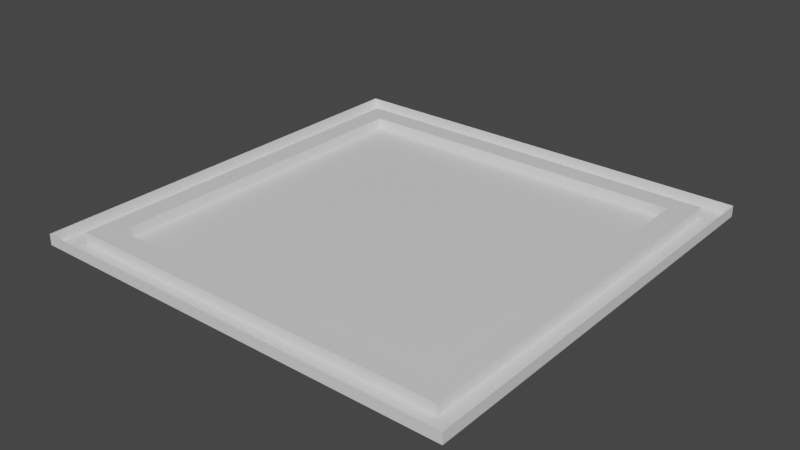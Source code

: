 # Source: Ceiling.blend  (saved by Blender 2.92.15; exported with 4.5.12 LTS)
import bpy
from mathutils import Matrix  # noqa: F401  (used for matrix-valued properties, if any)

bpy.ops.wm.read_factory_settings(use_empty=True)
scene = bpy.context.scene
scene.name = 'Scene'

# ---- collections
col_collection = bpy.data.collections.new('Collection'); scene.collection.children.link(col_collection)

# ---- materials (node trees are filled in below, after node groups)
mat_material = bpy.data.materials.new('Material')
mat_material.alpha_threshold = 0.0
mat_material.use_transparent_shadow = False
mat_material.line_color = (0.0, 0.0, 0.0, 1.0)

# ---- material node trees
mat_material.use_nodes = True; mat_material.node_tree.nodes.clear()
_N = mat_material.node_tree.nodes; _L = mat_material.node_tree.links
n0 = _N.new('ShaderNodeOutputMaterial'); n0.name = 'Material Output'; n0.location = (300, 300)
n1 = _N.new('ShaderNodeBsdfPrincipled'); n1.name = 'Principled BSDF'; n1.location = (10, 300)
n1.distribution = 'GGX'
n1.subsurface_method = 'BURLEY'
n1.inputs[2].default_value = 0.4
n1.inputs[3].default_value = 1.45
n1.inputs[27].default_value = (0.0, 0.0, 0.0, 1.0)
n1.inputs[28].default_value = 1.0
_L.new(n1.outputs[0], n0.inputs[0])
n0.is_active_output = True

# ---- world
world_world = bpy.data.worlds.new('World'); scene.world = world_world
world_world.use_nodes = True; world_world.node_tree.nodes.clear()
_N = world_world.node_tree.nodes; _L = world_world.node_tree.links
n0 = _N.new('ShaderNodeOutputWorld'); n0.name = 'World Output'; n0.location = (300, 300)
n1 = _N.new('ShaderNodeBackground'); n1.name = 'Background'; n1.location = (10, 300)
n1.inputs[0].default_value = (0.05088, 0.05088, 0.05088, 1.0)
_L.new(n1.outputs[0], n0.inputs[0])
n0.is_active_output = True
world_world.color = (0.05088, 0.05088, 0.05088)
world_world.use_sun_shadow = False
world_world.sun_shadow_jitter_overblur = 0.0

# ---- meshes
me_cube = bpy.data.meshes.new('Cube')
me_cube.from_pydata([(1.0, 1.0, 1.0), (1.0, -1.0, 1.0), (-1.0, 1.0, 1.0), (-1.0, -1.0, 1.0), (0.8, -0.8, 1.0), (-0.8, -0.8, 1.0), (0.8, 0.8, 1.0), (-0.8, 0.8, 1.0), (0.9, -0.9, 0.9), (-0.9, -0.9, 0.9), (0.9, 0.9, 0.9), (-0.9, 0.9, 0.9), (1.0, -1.0, 0.9), (-1.0, -1.0, 0.9), (1.0, 1.0, 0.9), (-1.0, 1.0, 0.9), (0.9, -0.9, 1.0), (-0.9, -0.9, 1.0), (0.9, 0.9, 1.0), (-0.9, 0.9, 1.0), (0.8, -0.8, 0.9), (-0.8, -0.8, 0.9), (0.8, 0.8, 0.9), (-0.8, 0.8, 0.9)], [], [(5, 7, 23, 21), (0, 1, 12, 14), (17, 16, 8, 9), (3, 2, 15, 13), (18, 19, 11, 10), (9, 8, 12, 13), (8, 10, 14, 12), (11, 9, 13, 15), (10, 11, 15, 14), (19, 17, 9, 11), (2, 0, 14, 15), (16, 18, 10, 8), (1, 3, 13, 12), (5, 4, 16, 17), (4, 6, 18, 16), (7, 5, 17, 19), (6, 7, 19, 18), (22, 20, 21, 23), (4, 5, 21, 20), (7, 6, 22, 23), (6, 4, 20, 22)])
_uv = me_cube.uv_layers.new(name='UVMap')
_uv.uv.foreach_set('vector', [0.85, 0.725, 0.85, 0.525, 0.85, 0.525, 0.85, 0.725, 0.0, 0.0, 0.0, 0.0, 0.0, 0.0, 0.0, 0.0, 0.8625, 0.7375, 0.6375, 0.7375, 0.6375, 0.7375, 0.8625, 0.7375, 0.0, 0.0, 0.0, 0.0, 0.0, 0.0, 0.0, 0.0, 0.6375, 0.5125, 0.8625, 0.5125, 0.8625, 0.5125, 0.6375, 0.5125, 0.8625, 0.7375, 0.6375, 0.7375, 0.625, 0.75, 0.875, 0.75, 0.6375, 0.7375, 0.6375, 0.5125, 0.625, 0.5, 0.625, 0.75, 0.8625, 0.5125, 0.8625, 0.7375, 0.875, 0.75, 0.875, 0.5, 0.6375, 0.5125, 0.8625, 0.5125, 0.875, 0.5, 0.625, 0.5, 0.8625, 0.5125, 0.8625, 0.7375, 0.8625, 0.7375, 0.8625, 0.5125, 0.0, 0.0, 0.0, 0.0, 0.0, 0.0, 0.0, 0.0, 0.6375, 0.7375, 0.6375, 0.5125, 0.6375, 0.5125, 0.6375, 0.7375, 0.0, 0.0, 0.0, 0.0, 0.0, 0.0, 0.0, 0.0, 0.85, 0.725, 0.65, 0.725, 0.6375, 0.7375, 0.8625, 0.7375, 0.65, 0.725, 0.65, 0.525, 0.6375, 0.5125, 0.6375, 0.7375, 0.85, 0.525, 0.85, 0.725, 0.8625, 0.7375, 0.8625, 0.5125, 0.65, 0.525, 0.85, 0.525, 0.8625, 0.5125, 0.6375, 0.5125, 0.65, 0.525, 0.65, 0.725, 0.85, 0.725, 0.85, 0.525, 0.65, 0.725, 0.85, 0.725, 0.85, 0.725, 0.65, 0.725, 0.85, 0.525, 0.65, 0.525, 0.65, 0.525, 0.85, 0.525, 0.65, 0.525, 0.65, 0.725, 0.65, 0.725, 0.65, 0.525])
me_cube.materials.append(mat_material)
me_cube.use_remesh_preserve_volume = False
me_cube.use_remesh_preserve_attributes = False
me_cube.use_mirror_vertex_groups = False
me_cube.update()

# ---- objects
ob_cube = bpy.data.objects.new('Cube', me_cube)

# ---- transforms, parenting, visibility, modifiers, constraints
ob_cube.location = (0.0, 0.0, 0.0)
ob_cube.scale = (2.0, 2.0, 1.0)
ob_cube.lock_rotations_4d = False
ob_cube.empty_display_type = 'ARROWS'
ob_cube.lineart.crease_threshold = 0.0

# ---- collection membership
col_collection.objects.link(ob_cube)

# ---- scene / render settings (as saved in the file)
scene.frame_start = 1; scene.frame_end = 250; scene.frame_set(1)
scene.render.engine = 'BLENDER_EEVEE_NEXT'
scene.cycles.use_denoising = False
scene.cycles.samples = 128
scene.cycles.sampling_pattern = 'TABULATED_SOBOL'
scene.cycles.use_adaptive_sampling = False
scene.cycles.use_light_tree = False
scene.view_settings.view_transform = 'Filmic'
bpy.context.view_layer.update()

# ---- added for rendering (the .blend has no active camera and no usable light): camera, sun
cam_auto = bpy.data.cameras.new('AutoCamera')
cam_auto.lens = 50.0
cam_auto.sensor_width = 36.0
cam_auto.clip_end = 1000.0
ob_auto_camera = bpy.data.objects.new('AutoCamera', cam_auto)
scene.collection.objects.link(ob_auto_camera)
ob_auto_camera.location = (5.23468, -6.28161, 5.13774)
ob_auto_camera.rotation_euler = (1.09748, -7.21219e-08, 0.694738)
scene.camera = ob_auto_camera
light_auto_sun = bpy.data.lights.new('AutoSun', 'SUN')
light_auto_sun.energy = 3.0
light_auto_sun.angle = 0.0523599
ob_auto_sun = bpy.data.objects.new('AutoSun', light_auto_sun)
scene.collection.objects.link(ob_auto_sun)
ob_auto_sun.rotation_euler = (0.872665, 0.174533, 0.523599)
bpy.context.view_layer.update()
